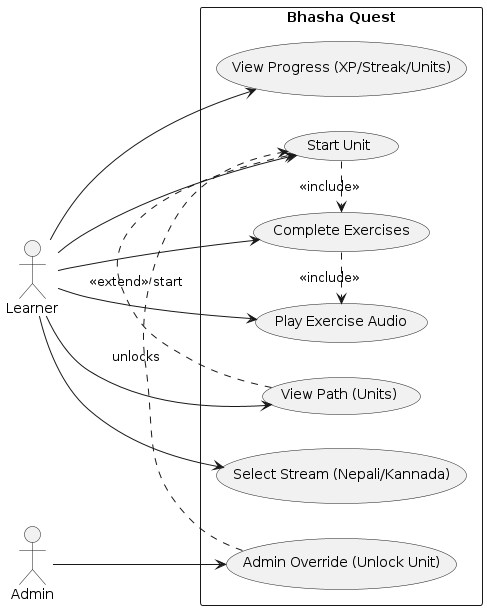

The diagram above was rendered by PlantUML. Its source (embedded in the PNG):
@startuml
left to right direction
actor Learner
actor Admin as Admin

rectangle "Bhasha Quest" {
  usecase "Select Stream (Nepali/Kannada)" as UC1
  usecase "View Path (Units)" as UC2
  usecase "Start Unit" as UC3
  usecase "Complete Exercises" as UC4
  usecase "View Progress (XP/Streak/Units)" as UC5
  usecase "Play Exercise Audio" as UC6
  usecase "Admin Override (Unlock Unit)" as UC7
}

Learner --> UC1
Learner --> UC2
Learner --> UC3
Learner --> UC4
Learner --> UC5
Learner --> UC6

Admin --> UC7
UC7 .> UC3 : unlocks
UC4 .> UC6 : <<include>>
UC3 .> UC4 : <<include>>
UC2 .> UC3 : <<extend>> start
@enduml